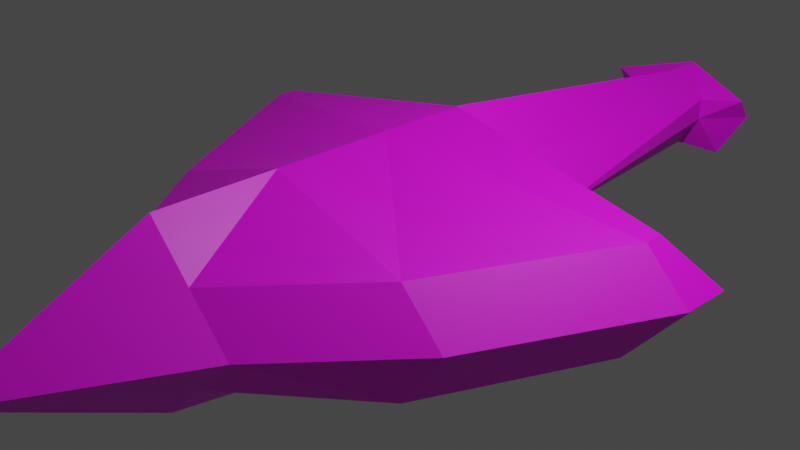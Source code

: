 # Source: player.blend  (saved by Blender 3.3.6; exported with 4.5.12 LTS)
import bpy
from mathutils import Matrix  # noqa: F401  (used for matrix-valued properties, if any)

bpy.ops.wm.read_factory_settings(use_empty=True)
scene = bpy.context.scene
scene.name = 'Scene'

# ---- collections
col_collection = bpy.data.collections.new('Collection'); scene.collection.children.link(col_collection)

# ---- images (referenced by path relative to the original .blend; pixels are not part of the script)
import os
ASSET_DIR = os.environ.get("B2B_ASSET_DIR", "")  # directory of the original .blend (textures are referenced by path, not embedded)
HERE = os.path.dirname(os.path.abspath(__file__))  # packed textures are extracted next to this script under _unpacked/

def load_image(name, relpath, width, height, colorspace="sRGB"):
    """Load a texture the original file referenced (path relative to the .blend, or extracted next to this script)."""
    p = next((c for c in (os.path.join(HERE, relpath), os.path.join(ASSET_DIR, relpath)) if relpath and os.path.exists(c)), "")
    if p:
        img = bpy.data.images.load(p, check_existing=True)
        img.name = name
    else:  # same state as the original file: an image datablock whose file is absent (Cycles renders it pink)
        img = bpy.data.images.new(name, width, height)
        img.source = "FILE"
        img.filepath = "//" + (relpath or name)
    img.colorspace_settings.name = colorspace
    return img
img_player = load_image('player', 'player.png', 1024, 1024, 'sRGB')

# ---- materials (node trees are filled in below, after node groups)
mat_material = bpy.data.materials.new('Material')
mat_material.alpha_threshold = 0.0
mat_material.use_transparent_shadow = False
mat_material.roughness = 0.5
mat_material.line_color = (0.0, 0.0, 0.0, 1.0)

# ---- material node trees
mat_material.use_nodes = True; mat_material.node_tree.nodes.clear()
_N = mat_material.node_tree.nodes; _L = mat_material.node_tree.links
n0 = _N.new('ShaderNodeOutputMaterial'); n0.name = 'Material Output'; n0.location = (300, 300)
n1 = _N.new('ShaderNodeBsdfPrincipled'); n1.name = 'Principled BSDF'; n1.location = (10, 300)
n1.distribution = 'GGX'
n1.subsurface_method = 'RANDOM_WALK_SKIN'
n1.inputs[3].default_value = 1.45
n1.inputs[27].default_value = (0.0, 0.0, 0.0, 1.0)
n1.inputs[28].default_value = 1.0
n2 = _N.new('ShaderNodeTexImage'); n2.name = '画像テクスチャ'; n2.location = (-280, 280)
n2.image = img_player
_L.new(n1.outputs[0], n0.inputs[0])
_L.new(n2.outputs[0], n1.inputs[0])
n0.is_active_output = True

# ---- world
world_world = bpy.data.worlds.new('World'); scene.world = world_world
world_world.use_nodes = True; world_world.node_tree.nodes.clear()
_N = world_world.node_tree.nodes; _L = world_world.node_tree.links
n0 = _N.new('ShaderNodeOutputWorld'); n0.name = 'World Output'; n0.location = (300, 300)
n1 = _N.new('ShaderNodeBackground'); n1.name = 'Background'; n1.location = (10, 300)
n1.inputs[0].default_value = (0.05088, 0.05088, 0.05088, 1.0)
_L.new(n1.outputs[0], n0.inputs[0])
n0.is_active_output = True
world_world.color = (0.05088, 0.05088, 0.05088)
world_world.use_sun_shadow = False
world_world.sun_shadow_jitter_overblur = 0.0

# ---- cameras
cam_camera = bpy.data.cameras.new('Camera')
cam_camera.clip_end = 100.0
cam_camera.ortho_scale = 7.314

# ---- lights
light_light = bpy.data.lights.new('Light', 'POINT')
light_light.transmission_factor = 0.0
light_light.energy = 1000.0
light_light.shadow_soft_size = 0.1
light_light.shadow_maximum_resolution = 0.006
light_light.use_absolute_resolution = True

# ---- meshes
me_cube = bpy.data.meshes.new('Cube')
me_cube.from_pydata([(2.805, 1.0, 0.0), (2.805, 0.0, -1.0), (2.805, -1.0, 0.0), (2.805, 0.0, -1.0), (-1.194, 1.0, 0.0), (-0.6323, 0.0, -0.8955), (-1.194, -1.0, 0.0), (-0.6323, 0.0, -0.8955), (2.805, 1.0, 0.0), (-1.194, -1.0, 0.0), (2.805, -1.0, 0.0), (-1.194, 1.0, 0.0), (-1.194, 0.0, -0.878), (2.805, 0.0, 1.0), (-0.8495, 0.0, 1.0), (2.805, 0.0, -1.0), (4.798, 0.0, 0.0), (0.3888, 0.0, -0.9835), (-0.5583, -3.147, 0.0), (0.3888, 0.0, -0.9863), (-0.5583, 3.061, 0.0), (-0.5583, 3.061, 0.0), (-0.5583, -3.147, 0.0), (0.1716, 0.0, -1.0), (0.1716, 0.0, 1.0), (1.488, 0.0, -1.209), (1.488, 2.104, 0.0), (1.488, 2.104, 0.0), (1.488, 0.0, 1.0), (1.488, 0.0, -1.209), (1.488, -1.995, 0.0), (1.488, -1.995, 0.0), (1.488, 0.0, -1.0), (-0.3935, 0.0, -0.9835), (-1.114, -3.147, 0.0), (-1.114, -3.147, 0.0), (-1.157, 0.0, -1.0), (-0.3935, 0.0, -0.9863), (-1.114, 3.061, 0.0), (-1.114, 3.061, 0.0), (-0.812, 0.0, 1.0), (-1.194, -1.0, 0.0), (2.805, 1.0, 0.0), (2.805, -1.0, 0.0), (-1.194, 1.0, 0.0), (3.801, 0.0, 0.5), (-4.629, 0.0, 0.5), (0.1716, 2.104, 0.0), (0.1716, -1.995, 0.0), (1.488, -1.995, 0.0), (1.488, 2.104, 0.0), (-1.157, 2.104, 0.0), (-1.157, -1.995, 0.0), (-0.8495, 0.5, 0.5), (2.805, 0.0, -1.0), (-4.629, 0.5, 0.0), (-1.194, 0.0, -0.878), (2.805, 0.5, 0.5), (3.801, 0.5, 0.0), (-0.5583, 2.561, 0.5), (0.1716, 0.0, -1.0), (1.488, 1.604, 0.5), (1.488, 0.0, -1.0), (-1.157, 0.0, -1.0), (-0.7697, 2.561, 0.5), (3.303, 0.5, 0.25), (-4.629, 0.5, 0.25), (-1.194, 0.0, -0.878), (2.805, -0.5, 0.5), (3.801, -0.5, 0.0), (-0.8495, -0.5, 0.5), (2.805, 0.0, -1.0), (-4.629, -0.5, 0.0), (0.1716, 0.0, -0.878), (-0.5583, -2.647, 0.5), (1.488, -1.495, 0.5), (1.488, 0.0, -1.0), (-1.157, 0.0, -0.878), (-0.7697, -2.647, 0.5), (-4.629, -0.5, 0.25), (3.303, -0.5, 0.25), (2.805, 0.5, -0.5), (2.805, -0.5, -0.5), (-0.6323, 0.5, -0.3955), (-0.6323, -0.5, -0.3955), (-4.629, 0.0, -0.378), (3.801, 0.0, -0.5), (-0.3411, -2.647, -0.605), (-0.3411, 2.561, -0.605), (1.488, -1.495, -0.7095), (1.488, 1.604, -0.7095), (-0.3513, 2.561, -0.605), (-0.3513, -2.647, -0.605), (3.303, 0.25, -0.5), (-4.629, 0.25, -0.378), (-4.629, -0.25, -0.378), (3.303, -0.25, -0.5), (-5.113, -0.9497, 0.0), (-5.34, 0.0, 0.0), (-5.158, 0.0, 0.5), (-4.931, -0.9497, 0.25), (-5.113, 0.8777, 0.0), (-4.931, 0.8777, 0.25), (-5.158, 0.0, -0.5), (-4.931, 0.6277, -0.5), (-4.931, -0.6997, -0.5)], [], [(78, 70, 6, 34), (52, 34, 6, 41), (66, 53, 4, 44), (76, 71, 3, 25), (80, 68, 2, 43), (50, 26, 0, 42), (90, 27, 8, 81), (96, 69, 10, 82), (94, 55, 11, 83), (92, 35, 9, 84), (46, 66, 102, 99), (93, 58, 16, 86), (65, 57, 13, 45), (62, 54, 15, 32), (79, 70, 14, 46), (64, 53, 14, 40), (61, 59, 24, 28), (63, 60, 23, 36), (89, 31, 22, 87), (91, 39, 21, 88), (51, 38, 20, 47), (77, 73, 19, 37), (49, 30, 18, 48), (75, 74, 18, 30), (68, 75, 30, 2), (43, 2, 30, 49), (82, 10, 31, 89), (57, 61, 28, 13), (60, 62, 32, 23), (88, 21, 27, 90), (47, 20, 26, 50), (73, 76, 25, 19), (67, 77, 37, 7), (44, 4, 38, 51), (83, 11, 39, 91), (56, 63, 36, 12), (59, 64, 40, 24), (87, 22, 35, 92), (48, 18, 34, 52), (74, 78, 34, 18), (22, 48, 52, 35), (11, 44, 51, 39), (21, 47, 50, 27), (10, 43, 49, 31), (31, 49, 48, 22), (39, 51, 47, 21), (95, 72, 97, 105), (58, 65, 45, 16), (27, 50, 42, 8), (69, 80, 43, 10), (55, 66, 44, 11), (35, 52, 41, 9), (85, 95, 105, 103), (8, 42, 65, 58), (20, 38, 64, 59), (5, 33, 63, 56), (17, 29, 62, 60), (0, 26, 61, 57), (33, 17, 60, 63), (26, 20, 59, 61), (38, 4, 53, 64), (29, 1, 54, 62), (42, 0, 57, 65), (81, 8, 58, 93), (94, 85, 103, 104), (46, 14, 53, 66), (16, 45, 80, 69), (9, 41, 79, 72), (24, 40, 78, 74), (12, 36, 77, 67), (23, 32, 76, 73), (13, 28, 75, 68), (28, 24, 74, 75), (36, 23, 73, 77), (41, 6, 70, 79), (84, 9, 72, 95), (86, 16, 69, 96), (45, 13, 68, 80), (32, 15, 71, 76), (40, 14, 70, 78), (15, 86, 96, 71), (7, 84, 95, 67), (12, 85, 94, 56), (1, 81, 93, 54), (19, 87, 92, 37), (5, 83, 91, 33), (17, 88, 90, 29), (3, 82, 89, 25), (33, 91, 88, 17), (25, 89, 87, 19), (54, 93, 86, 15), (67, 95, 85, 12), (37, 92, 84, 7), (56, 94, 83, 5), (71, 96, 82, 3), (29, 90, 81, 1), (105, 97, 98, 103), (97, 100, 99, 98), (98, 99, 102, 101), (103, 98, 101, 104), (79, 46, 99, 100), (55, 94, 104, 101), (66, 55, 101, 102), (72, 79, 100, 97)])
_uv = me_cube.uv_layers.new(name='UVMap')
_uv.uv.foreach_set('vector', [0.8377, 0.738, 0.8394, 0.5801, 0.8819, 0.6164, 0.8802, 0.7743, 0.7639, 0.02794, 0.6856, 0.06022, 0.8315, 0.0, 0.8315, 0.0, 0.5827, 0.043, 0.6134, 0.3183, 0.5689, 0.2983, 0.5689, 0.2983, 0.4085, 0.6163, 0.4129, 0.7129, 0.4129, 0.7129, 0.3931, 0.617, 0.937, 0.6389, 0.9187, 0.6023, 0.9554, 0.603, 0.9554, 0.603, 0.3485, 0.4217, 0.3485, 0.4217, 0.3485, 0.4217, 0.3485, 0.4217, 0.6374, 0.7422, 0.6895, 0.743, 0.6895, 0.8378, 0.6528, 0.8369, 0.4454, 0.4295, 0.4656, 0.3922, 0.5009, 0.4661, 0.463, 0.4665, 0.3348, 0.4217, 0.3485, 0.4327, 0.2296, 0.6584, 0.1769, 0.6699, 0.1135, 0.4217, 0.1769, 0.4426, 0.05435, 0.5421, 0.0, 0.5324, 0.6217, 0.03867, 0.5827, 0.043, 0.5532, 0.02352, 0.6178, 0.0, 0.6528, 0.8731, 0.6895, 0.9102, 0.6895, 0.9825, 0.6528, 0.9093, 0.1083, 0.2087, 0.1456, 0.2093, 0.1493, 0.2514, 0.07464, 0.2501, 0.3485, 0.4217, 0.3485, 0.4217, 0.3485, 0.4217, 0.3485, 0.4217, 0.6549, 0.03615, 0.6856, 0.3114, 0.6552, 0.3131, 0.6217, 0.03867, 0.8377, 0.3555, 0.8394, 0.5067, 0.8042, 0.543, 0.8034, 0.5431, 0.2376, 0.1233, 0.3836, 0.04461, 0.3423, 0.2393, 0.2458, 0.2453, 0.3485, 0.4217, 0.3485, 0.4217, 0.3485, 0.4217, 0.3485, 0.4217, 0.9406, 0.096, 0.9928, 0.09524, 0.9928, 0.2439, 0.9483, 0.2287, 0.6451, 0.6087, 0.6895, 0.5535, 0.6895, 0.5944, 0.6451, 0.6094, 0.8819, 0.7479, 0.9522, 0.7511, 0.9522, 0.792, 0.8819, 0.8455, 0.4084, 0.4217, 0.4129, 0.5192, 0.4057, 0.5355, 0.4031, 0.4781, 0.8315, 0.2101, 0.8315, 0.2101, 0.6998, 0.09852, 0.7978, 0.1194, 0.9187, 0.507, 0.9187, 0.3584, 0.9554, 0.3592, 0.9554, 0.5078, 0.9187, 0.6023, 0.9187, 0.507, 0.9554, 0.5078, 0.9554, 0.603, 0.3485, 0.4217, 0.3485, 0.4217, 0.3485, 0.4217, 0.3485, 0.4217, 0.956, 0.0007572, 0.9928, 0.0, 0.9928, 0.09524, 0.9406, 0.096, 0.1456, 0.2093, 0.2376, 0.1233, 0.2458, 0.2453, 0.1493, 0.2514, 0.3485, 0.4217, 0.3485, 0.4217, 0.3485, 0.4217, 0.3485, 0.4217, 0.6451, 0.6094, 0.6895, 0.5944, 0.6895, 0.743, 0.6374, 0.7422, 0.8819, 0.8455, 0.9522, 0.792, 0.8819, 0.9422, 0.8819, 0.9422, 0.4129, 0.5192, 0.4085, 0.6163, 0.3931, 0.617, 0.4057, 0.5355, 0.3574, 0.6189, 0.3575, 0.6161, 0.3497, 0.56, 0.3563, 0.5776, 0.5689, 0.2983, 0.5689, 0.2983, 0.4207, 0.3183, 0.4895, 0.3087, 0.1769, 0.6699, 0.2296, 0.6584, 0.3485, 0.7523, 0.2877, 0.7757, 0.3485, 0.4217, 0.3485, 0.4217, 0.3485, 0.4217, 0.3485, 0.4217, 0.3836, 0.04461, 0.3991, 0.04364, 0.4144, 0.2347, 0.3423, 0.2393, 0.9483, 0.2287, 0.9928, 0.2439, 0.9928, 0.2847, 0.9483, 0.2294, 0.7978, 0.1194, 0.6998, 0.09852, 0.6856, 0.06022, 0.7639, 0.02794, 0.9187, 0.3584, 0.9187, 0.3429, 0.9554, 0.3183, 0.9554, 0.3592, 0.4347, 0.8138, 0.5315, 0.7925, 0.498, 0.8842, 0.4207, 0.8521, 0.2296, 0.6584, 0.2296, 0.6584, 0.2936, 0.7084, 0.3485, 0.7523, 0.8034, 0.8178, 0.8728, 0.8718, 0.8728, 0.9685, 0.8728, 0.9685, 0.3485, 0.4217, 0.3485, 0.4217, 0.3485, 0.4217, 0.3485, 0.4217, 0.5647, 0.7017, 0.5647, 0.7017, 0.5315, 0.7925, 0.4347, 0.8138, 0.8034, 0.777, 0.8728, 0.7743, 0.8728, 0.8718, 0.8034, 0.8178, 0.88, 0.03055, 0.8525, 0.03461, 0.8479, 0.0, 0.886, 0.008044, 0.07097, 0.2081, 0.1083, 0.2087, 0.07464, 0.2501, 0.0, 0.2489, 0.3485, 0.4217, 0.3485, 0.4217, 0.3485, 0.4217, 0.3485, 0.4217, 0.9554, 0.6755, 0.937, 0.6389, 0.9554, 0.603, 0.9554, 0.603, 0.9071, 0.251, 0.8889, 0.2486, 0.9406, 0.0, 0.9406, 0.0, 0.4207, 0.8521, 0.498, 0.8842, 0.5647, 0.9119, 0.5647, 0.9119, 0.7393, 0.8005, 0.7573, 0.8039, 0.7853, 0.8322, 0.7317, 0.8389, 0.1419, 0.1673, 0.1419, 0.1673, 0.1083, 0.2087, 0.07097, 0.2081, 0.38, 0.00256, 0.4207, 0.0, 0.3991, 0.04364, 0.3836, 0.04461, 0.9633, 0.6116, 0.9569, 0.6292, 0.9554, 0.5732, 0.9644, 0.5704, 0.8014, 0.7311, 0.7853, 0.6502, 0.8007, 0.6503, 0.8001, 0.747, 0.1419, 0.1673, 0.2339, 0.08124, 0.2376, 0.1233, 0.1456, 0.2093, 0.9569, 0.6292, 0.9571, 0.6867, 0.9558, 0.6707, 0.9554, 0.5732, 0.2339, 0.08124, 0.38, 0.00256, 0.3836, 0.04461, 0.2376, 0.1233, 0.8802, 0.3183, 0.8819, 0.4695, 0.8394, 0.5067, 0.8377, 0.3555, 0.7853, 0.6502, 0.8014, 0.5535, 0.8014, 0.5535, 0.8007, 0.6503, 0.1419, 0.1673, 0.1419, 0.1673, 0.1456, 0.2093, 0.1083, 0.2087, 0.6528, 0.8369, 0.6895, 0.8378, 0.6895, 0.9102, 0.6528, 0.8731, 0.7213, 0.797, 0.7393, 0.8005, 0.7317, 0.8389, 0.6895, 0.8138, 0.6217, 0.03867, 0.6552, 0.3131, 0.6134, 0.3183, 0.5827, 0.043, 0.9554, 0.7479, 0.9187, 0.6747, 0.937, 0.6389, 0.9554, 0.6755, 0.886, 0.2855, 0.886, 0.2855, 0.8343, 0.03704, 0.8525, 0.03461, 0.3423, 0.2393, 0.4144, 0.2347, 0.4207, 0.4208, 0.4052, 0.4217, 0.3574, 0.6189, 0.3485, 0.6161, 0.3575, 0.6161, 0.3574, 0.6189, 0.3489, 0.5185, 0.3493, 0.4217, 0.3493, 0.4217, 0.3579, 0.5185, 0.1493, 0.2514, 0.2458, 0.2453, 0.2504, 0.3477, 0.1498, 0.2817, 0.2458, 0.2453, 0.3423, 0.2393, 0.4052, 0.4217, 0.2504, 0.3477, 0.3485, 0.6161, 0.3489, 0.5185, 0.3579, 0.5185, 0.3575, 0.6161, 0.886, 0.2855, 0.886, 0.2855, 0.8529, 0.3147, 0.8343, 0.03704, 0.0, 0.5324, 0.05435, 0.5421, 0.1769, 0.7656, 0.162, 0.7778, 0.4277, 0.3926, 0.4302, 0.3183, 0.4656, 0.3922, 0.4454, 0.4295, 0.9187, 0.6747, 0.8819, 0.6015, 0.9187, 0.6023, 0.937, 0.6389, 0.3485, 0.4217, 0.3485, 0.4217, 0.3485, 0.4217, 0.3485, 0.4217, 0.8034, 0.5431, 0.8042, 0.543, 0.8394, 0.5801, 0.8377, 0.738, 0.4252, 0.4668, 0.4277, 0.3926, 0.4454, 0.4295, 0.4252, 0.4668, 0.3563, 0.5776, 0.3931, 0.577, 0.3931, 0.871, 0.3574, 0.6189, 0.7853, 0.5535, 0.7393, 0.8005, 0.7213, 0.797, 0.7853, 0.5535, 0.6161, 0.8361, 0.6528, 0.8369, 0.6528, 0.8731, 0.6161, 0.8361, 0.4218, 0.6443, 0.6161, 0.701, 0.616, 0.7017, 0.4207, 0.7017, 0.2766, 0.9652, 0.2472, 0.9234, 0.2776, 0.7757, 0.2776, 0.966, 0.8022, 0.4961, 0.6161, 0.5528, 0.6831, 0.4172, 0.7999, 0.4158, 0.4252, 0.4668, 0.463, 0.4665, 0.5338, 0.5651, 0.4229, 0.564, 0.8034, 0.5535, 0.6161, 0.5535, 0.6161, 0.5528, 0.8022, 0.4961, 0.4229, 0.564, 0.5338, 0.5651, 0.6161, 0.701, 0.4218, 0.6443, 0.6161, 0.8361, 0.6528, 0.8731, 0.6528, 0.9093, 0.6161, 0.8361, 0.7853, 0.5535, 0.7573, 0.8039, 0.7393, 0.8005, 0.7853, 0.5535, 0.5957, 0.7022, 0.5957, 0.8984, 0.5647, 0.7427, 0.5943, 0.7017, 0.9644, 0.5704, 1.0, 0.3183, 1.0, 0.6124, 0.9633, 0.6116, 0.4252, 0.4668, 0.4454, 0.4295, 0.463, 0.4665, 0.4252, 0.4668, 0.7999, 0.4158, 0.6831, 0.4172, 0.7626, 0.3183, 0.7983, 0.3186, 0.1823, 0.7929, 0.2138, 0.7757, 0.2081, 0.8459, 0.1769, 0.8448, 0.2138, 0.7757, 0.2353, 0.7757, 0.2472, 0.8463, 0.2081, 0.8459, 0.2081, 0.8459, 0.2472, 0.8463, 0.2337, 0.9099, 0.2122, 0.9099, 0.1769, 0.8448, 0.2081, 0.8459, 0.2122, 0.9099, 0.1812, 0.8904, 0.6549, 0.03615, 0.6217, 0.03867, 0.6178, 0.0, 0.6852, 0.011, 0.9071, 0.251, 0.9346, 0.2551, 0.9406, 0.2776, 0.9025, 0.2856, 0.8889, 0.2486, 0.9071, 0.251, 0.9025, 0.2856, 0.886, 0.2699, 0.8525, 0.03461, 0.8343, 0.03704, 0.8315, 0.01572, 0.8479, 0.0])
me_cube.materials.append(mat_material)
me_cube.use_mirror_vertex_groups = False
me_cube.update()

# ---- objects
ob_cube = bpy.data.objects.new('Cube', me_cube)
ob_light = bpy.data.objects.new('Light', light_light)
ob_camera = bpy.data.objects.new('Camera', cam_camera)

# ---- transforms, parenting, visibility, modifiers, constraints
ob_cube.location = (0.0, 0.0, 0.0)
ob_cube.rotation_euler = (0.0, -0.0, 4.712)
ob_cube.lock_rotations_4d = False
ob_cube.empty_display_type = 'ARROWS'
ob_cube.lineart.crease_threshold = 0.0
_m = ob_cube.modifiers.new('三角面化', 'TRIANGULATE')
ob_light.location = (4.076, 1.005, 5.904)
ob_light.rotation_euler = (0.6503, 0.05522, 1.866)
ob_light.lock_rotations_4d = False
ob_light.empty_display_type = 'ARROWS'
ob_light.color = (0.0, 0.0, 0.0, 0.0)
ob_light.lineart.crease_threshold = 0.0
ob_camera.location = (7.359, -6.926, 4.958)
ob_camera.rotation_euler = (1.109, 0.0, 0.8149)
ob_camera.lock_rotations_4d = False
ob_camera.empty_display_type = 'ARROWS'
ob_camera.color = (0.0, 0.0, 0.0, 0.0)
ob_camera.display_type = 'WIRE'
ob_camera.lineart.crease_threshold = 0.0

# ---- collection membership
col_collection.objects.link(ob_cube)
col_collection.objects.link(ob_light)
col_collection.objects.link(ob_camera)

# ---- scene / render settings (as saved in the file)
scene.camera = ob_camera
scene.frame_start = 1; scene.frame_end = 250; scene.frame_set(3)
scene.render.engine = 'BLENDER_EEVEE_NEXT'
scene.cycles.sampling_pattern = 'TABULATED_SOBOL'
scene.cycles.use_light_tree = False
scene.view_settings.view_transform = 'Filmic'
bpy.context.view_layer.update()
